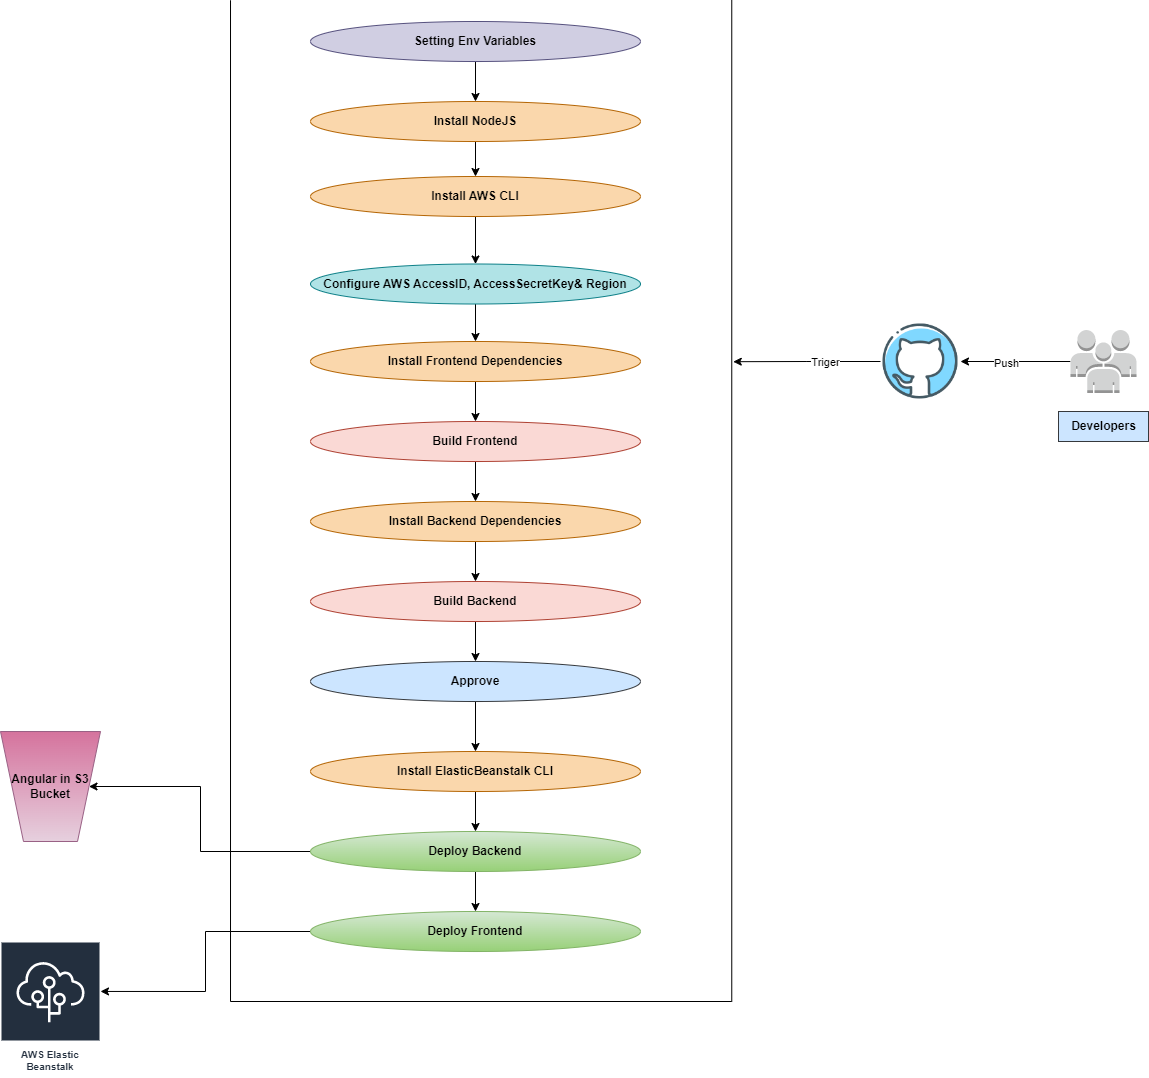

The diagram above was exported from draw.io. Its source (the exported page's mxGraphModel, read from the mxfile embedded in the PNG):
<mxGraphModel dx="1050" dy="1641" grid="1" gridSize="10" guides="1" tooltips="1" connect="1" arrows="1" fold="1" page="1" pageScale="1" pageWidth="850" pageHeight="1100" math="0" shadow="0">
  <root>
    <mxCell id="0" />
    <mxCell id="1" parent="0" />
    <mxCell id="76x1Pngna67bdNXVH9FG-40" value="" style="edgeStyle=orthogonalEdgeStyle;rounded=0;orthogonalLoop=1;jettySize=auto;html=1;" edge="1" parent="1" source="76x1Pngna67bdNXVH9FG-29" target="76x1Pngna67bdNXVH9FG-36">
      <mxGeometry relative="1" as="geometry" />
    </mxCell>
    <mxCell id="76x1Pngna67bdNXVH9FG-29" value="&lt;b&gt;Setting Env Variables&lt;/b&gt;" style="ellipse;whiteSpace=wrap;html=1;align=center;fillColor=#d0cee2;strokeColor=#56517e;" vertex="1" parent="1">
      <mxGeometry x="980" y="20" width="330" height="40" as="geometry" />
    </mxCell>
    <mxCell id="76x1Pngna67bdNXVH9FG-54" value="" style="edgeStyle=orthogonalEdgeStyle;rounded=0;orthogonalLoop=1;jettySize=auto;html=1;" edge="1" parent="1" source="76x1Pngna67bdNXVH9FG-30" target="76x1Pngna67bdNXVH9FG-39">
      <mxGeometry relative="1" as="geometry" />
    </mxCell>
    <mxCell id="76x1Pngna67bdNXVH9FG-81" style="edgeStyle=orthogonalEdgeStyle;rounded=0;orthogonalLoop=1;jettySize=auto;html=1;entryX=1;entryY=0.5;entryDx=0;entryDy=0;" edge="1" parent="1" source="76x1Pngna67bdNXVH9FG-30" target="76x1Pngna67bdNXVH9FG-55">
      <mxGeometry relative="1" as="geometry">
        <Array as="points">
          <mxPoint x="870" y="850" />
          <mxPoint x="870" y="785" />
        </Array>
      </mxGeometry>
    </mxCell>
    <mxCell id="76x1Pngna67bdNXVH9FG-30" value="&lt;b&gt;Deploy Backend&lt;/b&gt;" style="ellipse;whiteSpace=wrap;html=1;align=center;fillColor=#d5e8d4;gradientColor=#97d077;strokeColor=#82b366;" vertex="1" parent="1">
      <mxGeometry x="980" y="830" width="330" height="40" as="geometry" />
    </mxCell>
    <mxCell id="76x1Pngna67bdNXVH9FG-52" value="" style="edgeStyle=orthogonalEdgeStyle;rounded=0;orthogonalLoop=1;jettySize=auto;html=1;" edge="1" parent="1" source="76x1Pngna67bdNXVH9FG-31" target="76x1Pngna67bdNXVH9FG-38">
      <mxGeometry relative="1" as="geometry" />
    </mxCell>
    <mxCell id="76x1Pngna67bdNXVH9FG-31" value="&lt;b&gt;Build Backend&lt;/b&gt;" style="ellipse;whiteSpace=wrap;html=1;align=center;fillColor=#fad9d5;strokeColor=#ae4132;" vertex="1" parent="1">
      <mxGeometry x="980" y="580" width="330" height="40" as="geometry" />
    </mxCell>
    <mxCell id="76x1Pngna67bdNXVH9FG-49" value="" style="edgeStyle=orthogonalEdgeStyle;rounded=0;orthogonalLoop=1;jettySize=auto;html=1;" edge="1" parent="1" source="76x1Pngna67bdNXVH9FG-32" target="76x1Pngna67bdNXVH9FG-37">
      <mxGeometry relative="1" as="geometry" />
    </mxCell>
    <mxCell id="76x1Pngna67bdNXVH9FG-32" value="&lt;b&gt;Build Frontend&lt;/b&gt;" style="ellipse;whiteSpace=wrap;html=1;align=center;fillColor=#fad9d5;strokeColor=#ae4132;" vertex="1" parent="1">
      <mxGeometry x="980" y="420" width="330" height="40" as="geometry" />
    </mxCell>
    <mxCell id="76x1Pngna67bdNXVH9FG-48" style="edgeStyle=orthogonalEdgeStyle;rounded=0;orthogonalLoop=1;jettySize=auto;html=1;exitX=0.5;exitY=1;exitDx=0;exitDy=0;entryX=0.5;entryY=0;entryDx=0;entryDy=0;" edge="1" parent="1" source="76x1Pngna67bdNXVH9FG-33" target="76x1Pngna67bdNXVH9FG-32">
      <mxGeometry relative="1" as="geometry" />
    </mxCell>
    <mxCell id="76x1Pngna67bdNXVH9FG-33" value="&lt;b&gt;Install Frontend Dependencies&lt;/b&gt;" style="ellipse;whiteSpace=wrap;html=1;align=center;fillColor=#fad7ac;strokeColor=#b46504;" vertex="1" parent="1">
      <mxGeometry x="980" y="340" width="330" height="40" as="geometry" />
    </mxCell>
    <mxCell id="76x1Pngna67bdNXVH9FG-43" value="" style="edgeStyle=orthogonalEdgeStyle;rounded=0;orthogonalLoop=1;jettySize=auto;html=1;" edge="1" parent="1" source="76x1Pngna67bdNXVH9FG-34" target="76x1Pngna67bdNXVH9FG-33">
      <mxGeometry relative="1" as="geometry" />
    </mxCell>
    <mxCell id="76x1Pngna67bdNXVH9FG-34" value="&lt;b&gt;Configure AWS AccessID, AccessSecretKey&amp;amp; Region&lt;/b&gt;" style="ellipse;whiteSpace=wrap;html=1;align=center;fillColor=#b0e3e6;strokeColor=#0e8088;" vertex="1" parent="1">
      <mxGeometry x="980" y="262.5" width="330" height="40" as="geometry" />
    </mxCell>
    <mxCell id="76x1Pngna67bdNXVH9FG-42" value="" style="edgeStyle=orthogonalEdgeStyle;rounded=0;orthogonalLoop=1;jettySize=auto;html=1;" edge="1" parent="1" source="76x1Pngna67bdNXVH9FG-35" target="76x1Pngna67bdNXVH9FG-34">
      <mxGeometry relative="1" as="geometry" />
    </mxCell>
    <mxCell id="76x1Pngna67bdNXVH9FG-35" value="&lt;b&gt;Install AWS CLI&lt;/b&gt;" style="ellipse;whiteSpace=wrap;html=1;align=center;fillColor=#fad7ac;strokeColor=#b46504;" vertex="1" parent="1">
      <mxGeometry x="980" y="175" width="330" height="40" as="geometry" />
    </mxCell>
    <mxCell id="76x1Pngna67bdNXVH9FG-41" value="" style="edgeStyle=orthogonalEdgeStyle;rounded=0;orthogonalLoop=1;jettySize=auto;html=1;" edge="1" parent="1" source="76x1Pngna67bdNXVH9FG-36" target="76x1Pngna67bdNXVH9FG-35">
      <mxGeometry relative="1" as="geometry" />
    </mxCell>
    <mxCell id="76x1Pngna67bdNXVH9FG-36" value="&lt;b&gt;Install NodeJS&lt;/b&gt;" style="ellipse;whiteSpace=wrap;html=1;align=center;fillColor=#fad7ac;strokeColor=#b46504;" vertex="1" parent="1">
      <mxGeometry x="980" y="100" width="330" height="40" as="geometry" />
    </mxCell>
    <mxCell id="76x1Pngna67bdNXVH9FG-51" style="edgeStyle=orthogonalEdgeStyle;rounded=0;orthogonalLoop=1;jettySize=auto;html=1;entryX=0.5;entryY=0;entryDx=0;entryDy=0;" edge="1" parent="1" source="76x1Pngna67bdNXVH9FG-37" target="76x1Pngna67bdNXVH9FG-31">
      <mxGeometry relative="1" as="geometry" />
    </mxCell>
    <mxCell id="76x1Pngna67bdNXVH9FG-37" value="&lt;b style=&quot;border-color: var(--border-color);&quot;&gt;Install Backend Dependencies&lt;/b&gt;" style="ellipse;whiteSpace=wrap;html=1;align=center;fillColor=#fad7ac;strokeColor=#b46504;" vertex="1" parent="1">
      <mxGeometry x="980" y="500" width="330" height="40" as="geometry" />
    </mxCell>
    <mxCell id="76x1Pngna67bdNXVH9FG-77" value="" style="edgeStyle=orthogonalEdgeStyle;rounded=0;orthogonalLoop=1;jettySize=auto;html=1;" edge="1" parent="1" source="76x1Pngna67bdNXVH9FG-38" target="76x1Pngna67bdNXVH9FG-76">
      <mxGeometry relative="1" as="geometry" />
    </mxCell>
    <mxCell id="76x1Pngna67bdNXVH9FG-38" value="&lt;b&gt;Approve&lt;/b&gt;" style="ellipse;whiteSpace=wrap;html=1;align=center;fillColor=#cce5ff;strokeColor=#36393d;" vertex="1" parent="1">
      <mxGeometry x="980" y="660" width="330" height="40" as="geometry" />
    </mxCell>
    <mxCell id="76x1Pngna67bdNXVH9FG-80" style="edgeStyle=orthogonalEdgeStyle;rounded=0;orthogonalLoop=1;jettySize=auto;html=1;entryX=1;entryY=0.37;entryDx=0;entryDy=0;entryPerimeter=0;" edge="1" parent="1" source="76x1Pngna67bdNXVH9FG-39" target="76x1Pngna67bdNXVH9FG-57">
      <mxGeometry relative="1" as="geometry" />
    </mxCell>
    <mxCell id="76x1Pngna67bdNXVH9FG-39" value="&lt;b style=&quot;border-color: var(--border-color);&quot;&gt;Deploy Frontend&lt;/b&gt;" style="ellipse;whiteSpace=wrap;html=1;align=center;fillColor=#d5e8d4;gradientColor=#97d077;strokeColor=#82b366;" vertex="1" parent="1">
      <mxGeometry x="980" y="910" width="330" height="40" as="geometry" />
    </mxCell>
    <mxCell id="76x1Pngna67bdNXVH9FG-55" value="&lt;b&gt;Angular in S3 Bucket&lt;/b&gt;" style="verticalLabelPosition=middle;verticalAlign=middle;html=1;shape=trapezoid;perimeter=trapezoidPerimeter;whiteSpace=wrap;size=0.23;arcSize=10;flipV=1;labelPosition=center;align=center;fillColor=#e6d0de;strokeColor=#996185;gradientColor=#d5739d;" vertex="1" parent="1">
      <mxGeometry x="670" y="730" width="100" height="110" as="geometry" />
    </mxCell>
    <mxCell id="76x1Pngna67bdNXVH9FG-57" value="AWS Elastic Beanstalk" style="sketch=0;outlineConnect=0;fontColor=#232F3E;gradientColor=none;strokeColor=#ffffff;fillColor=#232F3E;dashed=0;verticalLabelPosition=middle;verticalAlign=bottom;align=center;html=1;whiteSpace=wrap;fontSize=10;fontStyle=1;spacing=3;shape=mxgraph.aws4.productIcon;prIcon=mxgraph.aws4.elastic_beanstalk;" vertex="1" parent="1">
      <mxGeometry x="670" y="940" width="100" height="135" as="geometry" />
    </mxCell>
    <mxCell id="76x1Pngna67bdNXVH9FG-69" style="edgeStyle=orthogonalEdgeStyle;rounded=0;orthogonalLoop=1;jettySize=auto;html=1;" edge="1" parent="1" source="76x1Pngna67bdNXVH9FG-65">
      <mxGeometry relative="1" as="geometry">
        <mxPoint x="1630" y="360" as="targetPoint" />
      </mxGeometry>
    </mxCell>
    <mxCell id="76x1Pngna67bdNXVH9FG-71" value="Push" style="edgeLabel;html=1;align=center;verticalAlign=middle;resizable=0;points=[];" vertex="1" connectable="0" parent="76x1Pngna67bdNXVH9FG-69">
      <mxGeometry x="0.1818" y="1" relative="1" as="geometry">
        <mxPoint as="offset" />
      </mxGeometry>
    </mxCell>
    <mxCell id="76x1Pngna67bdNXVH9FG-65" value="" style="outlineConnect=0;dashed=0;verticalLabelPosition=bottom;verticalAlign=top;align=center;html=1;shape=mxgraph.aws3.users;fillColor=#D2D3D3;gradientColor=none;" vertex="1" parent="1">
      <mxGeometry x="1740" y="328.5" width="66" height="63" as="geometry" />
    </mxCell>
    <mxCell id="76x1Pngna67bdNXVH9FG-66" value="&lt;b&gt;Developers&lt;/b&gt;" style="text;html=1;align=center;verticalAlign=middle;resizable=0;points=[];autosize=1;strokeColor=#36393d;fillColor=#cce5ff;" vertex="1" parent="1">
      <mxGeometry x="1728" y="410" width="90" height="30" as="geometry" />
    </mxCell>
    <mxCell id="76x1Pngna67bdNXVH9FG-68" style="edgeStyle=orthogonalEdgeStyle;rounded=0;orthogonalLoop=1;jettySize=auto;html=1;entryX=0.361;entryY=-0.003;entryDx=0;entryDy=0;entryPerimeter=0;" edge="1" parent="1" source="76x1Pngna67bdNXVH9FG-67" target="76x1Pngna67bdNXVH9FG-82">
      <mxGeometry relative="1" as="geometry">
        <mxPoint x="1410" y="360" as="targetPoint" />
      </mxGeometry>
    </mxCell>
    <mxCell id="76x1Pngna67bdNXVH9FG-70" value="Triger" style="edgeLabel;html=1;align=center;verticalAlign=middle;resizable=0;points=[];" vertex="1" connectable="0" parent="76x1Pngna67bdNXVH9FG-68">
      <mxGeometry x="-0.2461" relative="1" as="geometry">
        <mxPoint as="offset" />
      </mxGeometry>
    </mxCell>
    <mxCell id="76x1Pngna67bdNXVH9FG-67" value="" style="shape=image;html=1;verticalAlign=top;verticalLabelPosition=bottom;labelBackgroundColor=#ffffff;imageAspect=0;aspect=fixed;image=https://cdn4.iconfinder.com/data/icons/social-media-and-logos-11/32/Logo_Github-128.png" vertex="1" parent="1">
      <mxGeometry x="1550" y="320" width="80" height="80" as="geometry" />
    </mxCell>
    <mxCell id="76x1Pngna67bdNXVH9FG-78" value="" style="edgeStyle=orthogonalEdgeStyle;rounded=0;orthogonalLoop=1;jettySize=auto;html=1;" edge="1" parent="1" source="76x1Pngna67bdNXVH9FG-76" target="76x1Pngna67bdNXVH9FG-30">
      <mxGeometry relative="1" as="geometry" />
    </mxCell>
    <mxCell id="76x1Pngna67bdNXVH9FG-76" value="&lt;b style=&quot;border-color: var(--border-color);&quot;&gt;Install ElasticBeanstalk CLI&lt;/b&gt;" style="ellipse;whiteSpace=wrap;html=1;align=center;fillColor=#fad7ac;strokeColor=#b46504;" vertex="1" parent="1">
      <mxGeometry x="980" y="750" width="330" height="40" as="geometry" />
    </mxCell>
    <mxCell id="76x1Pngna67bdNXVH9FG-82" value="" style="shape=partialRectangle;whiteSpace=wrap;html=1;left=0;right=0;fillColor=none;rotation=90;" vertex="1" parent="1">
      <mxGeometry x="650" y="248.75" width="1001.25" height="501.25" as="geometry" />
    </mxCell>
    <mxCell id="76x1Pngna67bdNXVH9FG-84" value="" style="endArrow=none;html=1;rounded=0;exitX=1;exitY=1;exitDx=0;exitDy=0;entryX=1;entryY=0;entryDx=0;entryDy=0;" edge="1" parent="1" source="76x1Pngna67bdNXVH9FG-82" target="76x1Pngna67bdNXVH9FG-82">
      <mxGeometry width="50" height="50" relative="1" as="geometry">
        <mxPoint x="1110" y="980" as="sourcePoint" />
        <mxPoint x="1160" y="930" as="targetPoint" />
      </mxGeometry>
    </mxCell>
  </root>
</mxGraphModel>